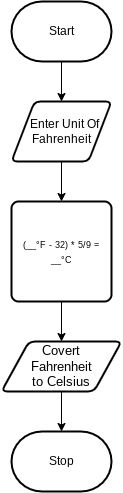

The diagram above was exported from draw.io. Its source (the exported page's mxGraphModel, read from the mxfile embedded in the PNG):
<mxGraphModel dx="894" dy="579" grid="1" gridSize="10" guides="1" tooltips="1" connect="1" arrows="1" fold="1" page="1" pageScale="1" pageWidth="850" pageHeight="1100" math="0" shadow="0">
  <root>
    <mxCell id="0" />
    <mxCell id="1" parent="0" />
    <mxCell id="11" style="edgeStyle=none;html=1;" edge="1" source="12" target="14" parent="1">
      <mxGeometry relative="1" as="geometry" />
    </mxCell>
    <mxCell id="12" value="Start" style="strokeWidth=2;html=1;shape=mxgraph.flowchart.terminator;whiteSpace=wrap;" vertex="1" parent="1">
      <mxGeometry x="140" y="260" width="100" height="60" as="geometry" />
    </mxCell>
    <mxCell id="13" style="edgeStyle=none;html=1;" edge="1" source="14" target="16" parent="1">
      <mxGeometry relative="1" as="geometry" />
    </mxCell>
    <mxCell id="14" value="&amp;nbsp; Enter Unit Of Fahrenheit" style="shape=parallelogram;html=1;strokeWidth=2;perimeter=parallelogramPerimeter;whiteSpace=wrap;rounded=1;arcSize=12;size=0.23;" vertex="1" parent="1">
      <mxGeometry x="140" y="360" width="100" height="60" as="geometry" />
    </mxCell>
    <mxCell id="15" style="edgeStyle=none;html=1;" edge="1" source="16" target="18" parent="1">
      <mxGeometry relative="1" as="geometry" />
    </mxCell>
    <mxCell id="16" value="&lt;font style=&quot;font-size: 9px&quot;&gt;(&lt;font style=&quot;font-size: 9px&quot;&gt;__°F - 32) * 5/9 = __°C&lt;/font&gt;&lt;/font&gt;" style="rounded=1;whiteSpace=wrap;html=1;absoluteArcSize=1;arcSize=14;strokeWidth=2;" vertex="1" parent="1">
      <mxGeometry x="140" y="460" width="100" height="100" as="geometry" />
    </mxCell>
    <mxCell id="17" style="edgeStyle=none;html=1;" edge="1" source="18" target="19" parent="1">
      <mxGeometry relative="1" as="geometry" />
    </mxCell>
    <mxCell id="18" value="&lt;font style=&quot;font-size: 13px&quot;&gt;Covert &lt;br&gt;Fahrenheit &lt;br&gt;to Celsius&lt;/font&gt;" style="shape=parallelogram;html=1;strokeWidth=2;perimeter=parallelogramPerimeter;whiteSpace=wrap;rounded=1;arcSize=12;size=0.23;" vertex="1" parent="1">
      <mxGeometry x="130" y="600" width="120" height="50" as="geometry" />
    </mxCell>
    <mxCell id="19" value="Stop" style="strokeWidth=2;html=1;shape=mxgraph.flowchart.terminator;whiteSpace=wrap;" vertex="1" parent="1">
      <mxGeometry x="140" y="690" width="100" height="60" as="geometry" />
    </mxCell>
  </root>
</mxGraphModel>